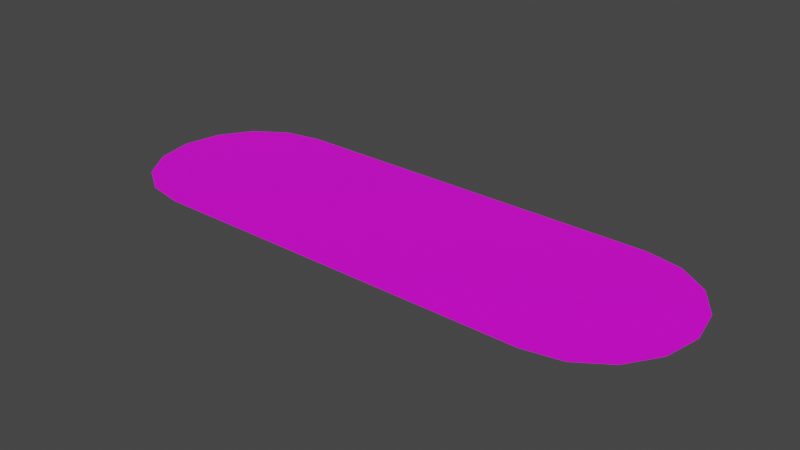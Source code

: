 # Source: Carpet1.blend  (saved by Blender 3.1.7; exported with 4.5.12 LTS)
import bpy
from mathutils import Matrix  # noqa: F401  (used for matrix-valued properties, if any)

bpy.ops.wm.read_factory_settings(use_empty=True)
scene = bpy.context.scene
scene.name = 'Scene'

# ---- collections
col_collection = bpy.data.collections.new('Collection'); scene.collection.children.link(col_collection)

# ---- images (referenced by path relative to the original .blend; pixels are not part of the script)
import os
ASSET_DIR = os.environ.get("B2B_ASSET_DIR", "")  # directory of the original .blend (textures are referenced by path, not embedded)
HERE = os.path.dirname(os.path.abspath(__file__))  # packed textures are extracted next to this script under _unpacked/

def load_image(name, relpath, width, height, colorspace="sRGB"):
    """Load a texture the original file referenced (path relative to the .blend, or extracted next to this script)."""
    p = next((c for c in (os.path.join(HERE, relpath), os.path.join(ASSET_DIR, relpath)) if relpath and os.path.exists(c)), "")
    if p:
        img = bpy.data.images.load(p, check_existing=True)
        img.name = name
    else:  # same state as the original file: an image datablock whose file is absent (Cycles renders it pink)
        img = bpy.data.images.new(name, width, height)
        img.source = "FILE"
        img.filepath = "//" + (relpath or name)
    img.colorspace_settings.name = colorspace
    return img
img_neues_projekt__27__png = load_image('Neues Projekt (27).png', 'Neues Projekt (27).png', 1024, 1024, 'sRGB')

# ---- materials (node trees are filled in below, after node groups)
mat_material_001 = bpy.data.materials.new('Material.001')
mat_material_001.use_transparent_shadow = False

# ---- material node trees
mat_material_001.use_nodes = True; mat_material_001.node_tree.nodes.clear()
_N = mat_material_001.node_tree.nodes; _L = mat_material_001.node_tree.links
n0 = _N.new('ShaderNodeBsdfPrincipled'); n0.name = 'Principled BSDF'; n0.location = (10, 300)
n0.distribution = 'GGX'
n0.subsurface_method = 'RANDOM_WALK_SKIN'
n0.inputs[3].default_value = 1.45
n0.inputs[27].default_value = (0.0, 0.0, 0.0, 1.0)
n0.inputs[28].default_value = 1.0
n1 = _N.new('ShaderNodeOutputMaterial'); n1.name = 'Material Output'; n1.location = (300, 300)
n2 = _N.new('ShaderNodeTexImage'); n2.name = 'Image Texture'; n2.location = (-280, 280)
n2.image = img_neues_projekt__27__png
_L.new(n0.outputs[0], n1.inputs[0])
_L.new(n2.outputs[0], n0.inputs[0])
n1.is_active_output = True

# ---- world
world_world = bpy.data.worlds.new('World'); scene.world = world_world
world_world.use_nodes = True; world_world.node_tree.nodes.clear()
_N = world_world.node_tree.nodes; _L = world_world.node_tree.links
n0 = _N.new('ShaderNodeOutputWorld'); n0.name = 'World Output'; n0.location = (300, 300)
n1 = _N.new('ShaderNodeBackground'); n1.name = 'Background'; n1.location = (10, 300)
n1.inputs[0].default_value = (0.05088, 0.05088, 0.05088, 1.0)
_L.new(n1.outputs[0], n0.inputs[0])
n0.is_active_output = True
world_world.color = (0.05088, 0.05088, 0.05088)
world_world.use_sun_shadow = False
world_world.sun_shadow_jitter_overblur = 0.0

# ---- meshes
me_plane = bpy.data.meshes.new('Plane')
me_plane.from_pydata([(-1.995, -1.0, 0.0), (1.995, -1.0, 0.0), (-1.995, 1.0, 0.0), (1.995, 1.0, 0.0), (1.994, 0.0, 0.0), (1.994, 1.0, 0.0), (1.994, -1.0, 0.0), (2.377, -0.9239, 0.0), (2.702, -0.7071, 0.0), (2.918, -0.3827, 0.0), (2.994, 1.192e-08, 0.0), (2.918, 0.3827, 0.0), (2.702, 0.7071, 0.0), (2.377, 0.9239, 0.0), (-1.994, 0.0, 0.0), (-1.994, -1.0, 0.0), (-1.994, 1.0, 0.0), (-2.377, 0.9239, 0.0), (-2.701, 0.7071, 0.0), (-2.918, 0.3827, 0.0), (-2.994, -9.935e-08, 0.0), (-2.918, -0.3827, 0.0), (-2.701, -0.7071, 0.0), (-2.377, -0.9239, 0.0)], [], [(0, 1, 3, 2), (4, 6, 7), (4, 7, 8), (4, 8, 9), (4, 9, 10), (4, 10, 11), (4, 11, 12), (4, 12, 13), (4, 13, 5), (14, 16, 17), (14, 17, 18), (14, 18, 19), (14, 19, 20), (14, 20, 21), (14, 21, 22), (14, 22, 23), (14, 23, 15)])
_uv = me_plane.uv_layers.new(name='UVMap')
_uv.uv.foreach_set('vector', [0.00193, 0.01061, 0.998, 0.01061, 0.998, 1.003, 0.00193, 1.003, 0.9424, 0.9586, 0.9424, 0.9697, 0.94, 0.9689, 0.9424, 0.9586, 0.94, 0.9689, 0.938, 0.9665, 0.9424, 0.9586, 0.938, 0.9665, 0.9366, 0.9628, 0.9424, 0.9586, 0.9366, 0.9628, 0.9361, 0.9586, 0.9424, 0.9586, 0.9361, 0.9586, 0.9366, 0.9543, 0.9424, 0.9586, 0.9366, 0.9543, 0.938, 0.9507, 0.9424, 0.9586, 0.938, 0.9507, 0.94, 0.9483, 0.9424, 0.9586, 0.94, 0.9483, 0.9424, 0.9474, 0.03749, 0.9498, 0.03749, 0.973, 0.03249, 0.9712, 0.03749, 0.9498, 0.03249, 0.9712, 0.02826, 0.9662, 0.03749, 0.9498, 0.02826, 0.9662, 0.02543, 0.9586, 0.03749, 0.9498, 0.02543, 0.9586, 0.02444, 0.9498, 0.03749, 0.9498, 0.02444, 0.9498, 0.02543, 0.9409, 0.03749, 0.9498, 0.02543, 0.9409, 0.02826, 0.9334, 0.03749, 0.9498, 0.02826, 0.9334, 0.03249, 0.9283, 0.03749, 0.9498, 0.03249, 0.9283, 0.03749, 0.9266])
me_plane.materials.append(mat_material_001)
me_plane.use_remesh_fix_poles = True
me_plane.use_remesh_preserve_attributes = False
me_plane.update()

# ---- objects
ob_plane = bpy.data.objects.new('Plane', me_plane)

# ---- transforms, parenting, visibility, modifiers, constraints
ob_plane.location = (0.0, 0.0, 0.0)

# ---- collection membership
col_collection.objects.link(ob_plane)

# ---- scene / render settings (as saved in the file)
scene.frame_start = 1; scene.frame_end = 250; scene.frame_set(1)
scene.render.engine = 'BLENDER_EEVEE_NEXT'
scene.cycles.sampling_pattern = 'TABULATED_SOBOL'
scene.cycles.use_light_tree = False
scene.view_settings.view_transform = 'Filmic'
bpy.context.view_layer.update()

# ---- added for rendering (the .blend has no active camera and no usable light): camera, sun
cam_auto = bpy.data.cameras.new('AutoCamera')
cam_auto.lens = 50.0
cam_auto.sensor_width = 36.0
cam_auto.clip_end = 1000.0
ob_auto_camera = bpy.data.objects.new('AutoCamera', cam_auto)
scene.collection.objects.link(ob_auto_camera)
ob_auto_camera.location = (5.84184, -7.01011, 4.67341)
ob_auto_camera.rotation_euler = (1.09748, -7.21219e-08, 0.694738)
scene.camera = ob_auto_camera
light_auto_sun = bpy.data.lights.new('AutoSun', 'SUN')
light_auto_sun.energy = 3.0
light_auto_sun.angle = 0.0523599
ob_auto_sun = bpy.data.objects.new('AutoSun', light_auto_sun)
scene.collection.objects.link(ob_auto_sun)
ob_auto_sun.rotation_euler = (0.872665, 0.174533, 0.523599)
bpy.context.view_layer.update()
